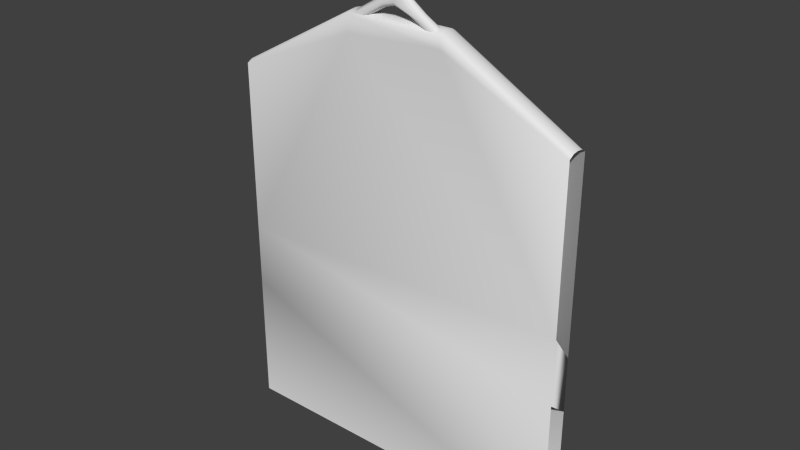 # Source: Vest_Hung.blend  (saved by Blender 2.76.0; exported with 4.5.12 LTS)
import bpy
from mathutils import Matrix  # noqa: F401  (used for matrix-valued properties, if any)

bpy.ops.wm.read_factory_settings(use_empty=True)
scene = bpy.context.scene
scene.name = 'Scene'

# ---- collections
col_collection_1 = bpy.data.collections.new('Collection 1'); scene.collection.children.link(col_collection_1)

# ---- materials (node trees are filled in below, after node groups)
mat_vest = bpy.data.materials.new('Vest')
mat_vest.alpha_threshold = 0.0
mat_vest.use_transparent_shadow = False
mat_vest.roughness = 0.5

# ---- material node trees

# ---- world
world_world = bpy.data.worlds.new('World'); scene.world = world_world
world_world.color = (0.05088, 0.05088, 0.05088)
world_world.use_sun_shadow = False
world_world.sun_shadow_jitter_overblur = 0.0
world_world.cycles.sampling_method = 'MANUAL'
world_world.cycles.sample_map_resolution = 256

# ---- meshes
me_cube = bpy.data.meshes.new('Cube')
me_cube.from_pydata([(-0.2279, -0.005, 0.1872), (-0.2051, -0.005, 0.1804), (-0.2274, -0.007675, 0.1874), (-0.2288, -0.005, 0.1982), (-0.2274, -0.002325, 0.1874), (-0.2047, -0.00231, 0.1808), (-0.2047, -0.00769, 0.1808), (-0.2282, -0.007659, 0.1984), (-0.2282, -0.002341, 0.1984), (0.212, -0.005, 0.1947), (0.1922, -0.005, 0.1915), (0.2126, -0.008129, 0.1944), (0.2114, -0.005, 0.2019), (0.2126, -0.001871, 0.1944), (0.1926, -0.001912, 0.1911), (0.1926, -0.008088, 0.1911), (0.212, -0.00816, 0.2018), (0.212, -0.00184, 0.2018), (-0.07625, 0.002118, 0.2882), (-0.0753, 0.001554, 0.2912), (-0.212, -0.005, 0.1947), (-0.1922, -0.005, 0.1915), (-0.2126, -0.001871, 0.1944), (-0.2114, -0.005, 0.2019), (-0.2126, -0.008129, 0.1944), (-0.1926, -0.008088, 0.1911), (-0.1926, -0.001912, 0.1911), (-0.212, -0.00184, 0.2018), (-0.212, -0.00816, 0.2018), (-0.22, 0.002255, 0.1909), (-0.1986, 0.002223, 0.186), (-0.2231, 0.001544, 0.1894), (-0.2201, 0.002274, 0.2001), (-0.2168, 0.001999, 0.1924), (-0.1961, 0.001941, 0.1882), (-0.2012, 0.001542, 0.1837), (-0.2236, 0.001539, 0.1993), (-0.2166, 0.002039, 0.2008), (-0.22, -0.01226, 0.1909), (-0.1986, -0.01222, 0.186), (-0.2168, -0.012, 0.1924), (-0.2201, -0.01227, 0.2001), (-0.2231, -0.01154, 0.1894), (-0.2012, -0.01154, 0.1837), (-0.1961, -0.01194, 0.1882), (-0.2166, -0.01204, 0.2008), (-0.2236, -0.01154, 0.1993), (0.0786, -0.002224, 0.2935), (0.0786, -0.007776, 0.2935), (0.22, 0.002255, 0.1909), (0.2168, 0.001999, 0.1924), (0.2201, 0.002274, 0.2001), (0.2231, 0.001544, 0.1894), (0.2012, 0.001542, 0.1837), (0.1961, 0.001941, 0.1882), (0.2166, 0.002039, 0.2008), (0.2236, 0.001539, 0.1993), (0.22, -0.01226, 0.1909), (0.2231, -0.01154, 0.1894), (0.2201, -0.01227, 0.2001), (0.2168, -0.012, 0.1924), (0.1961, -0.01194, 0.1882), (0.2012, -0.01154, 0.1837), (0.2236, -0.01154, 0.1993), (0.2166, -0.01204, 0.2008), (0.2279, -0.005, 0.1872), (0.2051, -0.005, 0.1804), (0.2274, -0.002325, 0.1874), (0.2289, -0.005, 0.1982), (0.2274, -0.007675, 0.1874), (0.2047, -0.00769, 0.1808), (0.2047, -0.00231, 0.1808), (0.2283, -0.002341, 0.1984), (0.2283, -0.007659, 0.1984), (0.005411, 0.001444, 0.3427), (0.002411, 0.001034, 0.3429), (0.008382, 0.001034, 0.3419), (0.009758, 0.001194, 0.3359), (-0.002873, 0.001194, 0.3366), (0.005124, 0.0009806, 0.348), (0.009431, 0.0009806, 0.3468), (0.07671, -0.01212, 0.2882), (0.0762, -0.01155, 0.2911), (0.07671, 0.002118, 0.2882), (0.0762, 0.001554, 0.2911), (0.0003898, 0.002146, 0.3254), (0.0001553, 0.001655, 0.323), (-0.01484, 0.002123, 0.3214), (0.01423, 0.001927, 0.3251), (0.01583, 0.001672, 0.3189), (-0.01553, 0.001672, 0.3189), (-0.01254, 0.001927, 0.3252), (-0.07625, -0.01212, 0.2882), (-0.0753, -0.01155, 0.2912), (0.0003898, -0.01215, 0.3254), (-0.01484, -0.01212, 0.3214), (0.0001553, -0.01166, 0.323), (0.01583, -0.01167, 0.3189), (0.01423, -0.01193, 0.3251), (-0.01254, -0.01193, 0.3252), (-0.01553, -0.01167, 0.3189), (1.553e-05, -0.005, 0.3201), (0.01538, -0.005, 0.3161), (3.107e-05, -0.007939, 0.3204), (-0.01535, -0.005, 0.3161), (3.107e-05, -0.002061, 0.3204), (0.01543, -0.002051, 0.3164), (0.01543, -0.007949, 0.3164), (-0.01537, -0.007949, 0.3164), (-0.01537, -0.002051, 0.3164), (0.01002, -0.01141, 0.3614), (0.007311, -0.01098, 0.3612), (0.01241, -0.01098, 0.3565), (0.01228, -0.01098, 0.3666), (-0.002519, -0.005, 0.3425), (-0.01415, -0.005, 0.3326), (-0.00188, -0.007608, 0.3425), (0.001893, -0.005, 0.3489), (-0.00188, -0.002393, 0.3425), (-0.01254, -0.00226, 0.3331), (-0.01254, -0.00774, 0.3331), (0.002252, -0.007563, 0.3488), (0.002252, -0.002437, 0.3488), (0.005411, -0.01144, 0.3427), (0.008382, -0.01103, 0.3419), (0.002411, -0.01103, 0.3429), (-0.002874, -0.01119, 0.3366), (0.009758, -0.01119, 0.3359), (0.009431, -0.01098, 0.3468), (0.005124, -0.01098, 0.348), (0.01334, -0.005, 0.34), (0.02115, -0.005, 0.3309), (0.01267, -0.002393, 0.3402), (0.01266, -0.005, 0.3459), (0.01267, -0.007608, 0.3402), (0.01942, -0.00774, 0.3316), (0.01942, -0.00226, 0.3316), (0.0123, -0.002437, 0.346), (0.0123, -0.007563, 0.346), (0.004802, 0.001408, 0.3761), (0.003199, 0.0009806, 0.3739), (0.006404, 0.0009806, 0.3783), (0.00901, 0.0009806, 0.3751), (0.004947, 0.0009806, 0.3715), (0.001172, 0.0009806, 0.3758), (0.003426, 0.0009806, 0.3808), (0.003246, -0.005, 0.3608), (0.003697, -0.007563, 0.3609), (0.003147, -0.005, 0.364), (0.003697, -0.002437, 0.3609), (0.003491, -0.002437, 0.3572), (0.003491, -0.007563, 0.3572), (0.003581, -0.007563, 0.3641), (0.003581, -0.002437, 0.3641), (0.01002, 0.001408, 0.3614), (0.007311, 0.0009806, 0.3612), (0.01241, 0.0009806, 0.3565), (0.01228, 0.0009806, 0.3666), (0.0168, -0.005, 0.3619), (0.01642, -0.005, 0.3561), (0.01634, -0.002437, 0.3619), (0.01619, -0.005, 0.3677), (0.01634, -0.007563, 0.3619), (0.01597, -0.007563, 0.3562), (0.01597, -0.002437, 0.3562), (0.01575, -0.002437, 0.3676), (0.01575, -0.007563, 0.3676), (-0.003001, -0.01141, 0.3808), (-0.005929, -0.01093, 0.3839), (-0.008482, -0.01121, 0.3806), (-0.005446, -0.01093, 0.3782), (-0.003182, -0.01098, 0.3779), (-0.002819, -0.01098, 0.3836), (-0.009099, -0.01079, 0.3833), (-0.007865, -0.0108, 0.3778), (0.008808, -0.005, 0.3816), (0.01206, -0.005, 0.3778), (0.008541, -0.002437, 0.3812), (0.005117, -0.005, 0.3846), (0.008541, -0.007563, 0.3812), (0.01172, -0.007563, 0.3775), (0.01172, -0.002437, 0.3775), (0.004929, -0.002437, 0.3842), (0.004929, -0.007563, 0.3842), (0.004802, -0.01141, 0.3761), (0.006405, -0.01098, 0.3783), (0.003199, -0.01098, 0.3739), (0.004947, -0.01098, 0.3715), (0.00901, -0.01098, 0.3751), (0.003426, -0.01098, 0.3808), (0.001172, -0.01098, 0.3758), (0.0007956, -0.005, 0.3706), (0.001899, -0.005, 0.3689), (0.001063, -0.007563, 0.371), (-0.0005193, -0.005, 0.372), (0.001063, -0.002437, 0.371), (0.002238, -0.002437, 0.3692), (0.002238, -0.007563, 0.3692), (-0.0003314, -0.007563, 0.3724), (-0.0003314, -0.002437, 0.3724), (-0.01724, -0.005001, 0.3687), (-0.0173, -0.006593, 0.3691), (-0.0173, -0.003408, 0.3691), (-0.005083, -0.005, 0.3739), (-0.003455, -0.005, 0.3736), (-0.005124, -0.007544, 0.3744), (-0.00694, -0.005, 0.3737), (-0.005124, -0.002456, 0.3744), (-0.003424, -0.002437, 0.3741), (-0.003424, -0.007563, 0.3741), (-0.007043, -0.007485, 0.3742), (-0.007043, -0.002515, 0.3742), (-0.003001, 0.001408, 0.3808), (-0.005446, 0.0009346, 0.3782), (-0.008482, 0.001209, 0.3806), (-0.005929, 0.0009338, 0.3839), (-0.002819, 0.0009806, 0.3836), (-0.003182, 0.0009806, 0.3779), (-0.007865, 0.0007965, 0.3778), (-0.009099, 0.0007934, 0.3833), (-0.006292, -0.005, 0.3881), (-0.002546, -0.005, 0.3879), (-0.006251, -0.002457, 0.3877), (-0.01002, -0.005, 0.3874), (-0.006251, -0.007543, 0.3877), (-0.002577, -0.007563, 0.3874), (-0.002577, -0.002437, 0.3874), (-0.009922, -0.002518, 0.3869), (-0.009922, -0.007482, 0.3869), (-0.02418, -0.005001, 0.3689), (-0.02522, -0.005, 0.3707), (-0.02376, -0.003564, 0.3693), (-0.0223, -0.005001, 0.368), (-0.02376, -0.006437, 0.3693), (-0.02471, -0.006368, 0.371), (-0.02471, -0.003633, 0.371), (-0.02202, -0.003627, 0.3684), (-0.02202, -0.006374, 0.3684), (-0.01775, -0.0002771, 0.3748), (-0.0164, -0.0005739, 0.3729), (-0.02044, -0.001155, 0.3724), (-0.01901, -0.0005953, 0.3768), (-0.01582, 4.444e-05, 0.3795), (-0.01902, -0.001373, 0.371), (-0.02152, -0.001391, 0.3741), (-0.02102, -0.005, 0.3795), (-0.01759, -0.005, 0.3829), (-0.02076, -0.003111, 0.3793), (-0.02364, -0.005, 0.3762), (-0.02076, -0.00689, 0.3793), (-0.01739, -0.007158, 0.3825), (-0.01739, -0.002843, 0.3825), (-0.02323, -0.003427, 0.3761), (-0.02323, -0.006574, 0.3761), (-0.01775, -0.009724, 0.3748), (-0.01901, -0.009405, 0.3768), (-0.02044, -0.008846, 0.3724), (-0.0164, -0.009427, 0.3729), (-0.01582, -0.01004, 0.3795), (-0.02152, -0.00861, 0.3741), (-0.01902, -0.008628, 0.371), (-0.1497, -0.00805, 0.1901), (-0.1497, -0.00195, 0.1901), (-0.1581, -0.002297, 0.177), (-0.1584, -0.005, 0.1765), (-0.1581, -0.007703, 0.177), (0.1497, -0.00195, 0.1901), (0.1497, -0.00805, 0.1901), (0.1581, -0.007703, 0.177), (0.1584, -0.005, 0.1765), (0.1581, -0.002297, 0.177), (-0.2048, -0.01152, 0.2149), (-0.1934, -0.008168, 0.2149), (-0.1928, -0.005, 0.2149), (-0.1934, -0.001833, 0.2149), (-0.2048, 0.001523, 0.2149), (-0.2093, -0.002353, 0.2149), (-0.2099, -0.005, 0.2149), (-0.2093, -0.007647, 0.2149), (-0.2034, -0.009998, 0.1819), (-0.2258, -0.009979, 0.1882), (-0.2265, -0.009959, 0.1987), (-0.2265, -4.123e-05, 0.1987), (-0.2258, -2.073e-05, 0.1882), (-0.2034, -1.799e-06, 0.1819), (-0.1939, 0.0005956, 0.19), (-0.2141, 0.0006612, 0.1937), (-0.2137, 0.0007097, 0.2014), (-0.2137, -0.01071, 0.2014), (-0.2141, -0.01066, 0.1937), (-0.1939, -0.0106, 0.19), (0.198, 0.002044, 0.2149), (0.2049, 0.001523, 0.2149), (0.1934, -0.001833, 0.2149), (0.1928, -0.005, 0.2149), (0.1934, -0.008168, 0.2149), (0.198, -0.01204, 0.2149), (0.2049, -0.01152, 0.2149), (0.2095, -0.007647, 0.2149), (0.2101, -0.005, 0.2149), (0.2095, -0.002353, 0.2149), (0.1939, -0.0106, 0.19), (0.2141, -0.01066, 0.1937), (0.2137, -0.01071, 0.2014), (0.2137, 0.0007097, 0.2014), (0.2141, 0.0006612, 0.1937), (0.1939, 0.0005956, 0.19), (0.2265, -4.123e-05, 0.1987), (0.2258, -2.073e-05, 0.1882), (0.2034, -1.799e-06, 0.1819), (0.2034, -0.009998, 0.1819), (0.2258, -0.009979, 0.1882), (0.2265, -0.009959, 0.1987), (0.03844, 0.002099, 0.3091), (0.03636, 0.001697, 0.3131), (0.03844, -0.0121, 0.3091), (0.03636, -0.0117, 0.3131), (0.03919, -0.007838, 0.317), (0.04165, -0.005, 0.3161), (0.03919, -0.002162, 0.317), (0.07623, 0.0001083, 0.2934), (0.07623, -0.01011, 0.2934), (-0.03499, -0.0117, 0.3133), (-0.03499, 0.001697, 0.3133), (-0.03559, -0.002162, 0.3177), (-0.03559, -0.007838, 0.3177), (-0.07486, 0.0001083, 0.2936), (-0.07486, -0.01011, 0.2936), (0.01558, 0.0003541, 0.3173), (7.766e-05, 0.000337, 0.3214), (-0.01543, 0.0003541, 0.3173), (0.01558, -0.01035, 0.3173), (7.766e-05, -0.01034, 0.3214), (-0.01543, -0.01035, 0.3173), (0.01463, -0.007563, 0.3508), (0.01504, -0.005, 0.3507), (0.01463, -0.002437, 0.3508), (0.01131, 0.0009806, 0.3514), (0.01131, -0.01098, 0.3514), (-0.008504, -2.63e-05, 0.3345), (-0.0001686, -0.0002323, 0.3427), (0.003329, -0.000301, 0.3485), (0.01123, -0.000301, 0.3463), (0.01093, -0.0002323, 0.3409), (0.01528, -2.63e-05, 0.3333), (-0.008504, -0.009974, 0.3345), (-0.0001687, -0.009768, 0.3427), (0.003329, -0.009699, 0.3485), (0.01528, -0.009974, 0.3333), (0.01093, -0.009768, 0.3409), (0.01123, -0.009699, 0.3463), (0.01421, -0.007563, 0.3729), (0.0146, -0.005, 0.3731), (0.01421, -0.002437, 0.3729), (0.003107, -0.002437, 0.3669), (0.00271, -0.005, 0.3667), (0.003107, -0.007563, 0.3669), (0.01104, 0.0009806, 0.3712), (0.008658, 0.001408, 0.3699), (0.006279, 0.0009806, 0.3686), (0.01104, -0.01098, 0.3712), (0.008658, -0.01141, 0.3699), (0.006279, -0.01098, 0.3686), (0.01464, -0.009699, 0.3563), (0.01499, -0.009699, 0.3618), (0.01445, -0.009699, 0.3672), (0.004886, -0.009699, 0.3645), (0.005052, -0.009699, 0.361), (0.004828, -0.009699, 0.3571), (0.004886, -0.000301, 0.3645), (0.005052, -0.000301, 0.361), (0.004828, -0.000301, 0.3571), (0.01445, -0.000301, 0.3672), (0.01499, -0.000301, 0.3618), (0.01464, -0.000301, 0.3563), (0.001138, -0.007563, 0.3863), (0.001245, -0.005, 0.3867), (0.001138, -0.002437, 0.3863), (-0.001856, -0.002437, 0.3734), (-0.001963, -0.005, 0.373), (-0.001856, -0.007563, 0.3734), (0.0002825, 0.0009806, 0.3826), (-0.001001, 0.0009806, 0.3771), (0.0002826, -0.01098, 0.3826), (-0.001001, -0.01098, 0.3771), (0.003254, -0.000301, 0.37), (0.001864, -0.000301, 0.3721), (0.0002322, -0.000301, 0.3737), (0.004365, -0.000301, 0.3829), (0.00774, -0.000301, 0.3801), (0.0107, -0.000301, 0.3766), (0.004366, -0.009699, 0.3829), (0.00774, -0.009699, 0.3801), (0.0107, -0.009699, 0.3766), (0.0002323, -0.009699, 0.3737), (0.001864, -0.009699, 0.3721), (0.003254, -0.009699, 0.37), (-0.01362, -0.00736, 0.3852), (-0.01378, -0.005, 0.3856), (-0.01362, -0.00264, 0.3852), (-0.009269, -0.002632, 0.3734), (-0.009114, -0.005, 0.373), (-0.009269, -0.007369, 0.3734), (-0.01238, 0.0005125, 0.3818), (-0.01145, 0.0009106, 0.3793), (-0.01238, -0.01051, 0.3818), (-0.01145, -0.01091, 0.3793), (-0.002668, -0.009699, 0.386), (-0.00613, -0.009662, 0.3862), (-0.009613, -0.009551, 0.3856), (-0.007351, -0.009556, 0.3756), (-0.005244, -0.009663, 0.3758), (-0.003334, -0.009699, 0.3755), (-0.007351, -0.0004445, 0.3756), (-0.005245, -0.0003369, 0.3758), (-0.003334, -0.000301, 0.3755), (-0.009613, -0.0004493, 0.3856), (-0.006131, -0.0003381, 0.3862), (-0.002668, -0.000301, 0.386), (-0.02462, -0.006352, 0.3733), (-0.02514, -0.005, 0.3731), (-0.02462, -0.003649, 0.3733), (-0.01978, -0.003637, 0.3683), (-0.01989, -0.005001, 0.3679), (-0.01978, -0.006364, 0.3683), (-0.02341, -0.002388, 0.3721), (-0.02251, -0.002243, 0.3705), (-0.021, -0.002377, 0.3695), (-0.02341, -0.007612, 0.3721), (-0.02251, -0.007758, 0.3705), (-0.021, -0.007624, 0.3695), (-0.01779, -0.007897, 0.3699), (-0.01779, -0.002103, 0.3699), (-0.0224, -0.002131, 0.3756), (-0.02005, -0.001537, 0.3784), (-0.0168, -0.001042, 0.3814), (-0.0224, -0.00787, 0.3756), (-0.02005, -0.008464, 0.3784), (-0.0168, -0.008958, 0.3814), (-0.1572, -0.01001, 0.1784), (-0.1506, -0.01053, 0.1887), (-0.1572, 1.333e-05, 0.1784), (-0.1506, 0.0005338, 0.1887), (0.1572, -0.01001, 0.1784), (0.1506, -0.01053, 0.1887), (0.1572, 1.333e-05, 0.1784), (0.1506, 0.0005338, 0.1887), (-0.2076, -0.009939, 0.2149), (-0.1951, -0.01072, 0.2149), (-0.1951, 0.0007202, 0.2149), (-0.2076, -6.105e-05, 0.2149), (0.1951, 0.0007202, 0.2149), (0.2078, -6.105e-05, 0.2149), (0.1951, -0.01072, 0.2149), (0.2078, -0.009939, 0.2149), (0.02995, 0.0005023, 0.3203), (0.02995, -0.0105, 0.3203), (-0.02702, -0.0105, 0.3208), (-0.02702, 0.0005023, 0.3208), (0.01338, -0.000301, 0.351), (0.01338, -0.009699, 0.351), (0.01302, -0.000301, 0.3723), (0.01302, -0.009699, 0.3723), (0.004296, -0.009699, 0.3675), (0.004296, -0.000301, 0.3675), (0.0008172, -0.000301, 0.3849), (0.0008173, -0.009699, 0.3849), (-0.001536, -0.009699, 0.3748), (-0.001536, -0.000301, 0.3748), (-0.01316, -0.0006716, 0.384), (-0.01316, -0.009329, 0.384), (-0.009736, -0.009341, 0.3747), (-0.009736, -0.0006597, 0.3747), (-0.02358, -0.002691, 0.3736), (-0.02358, -0.007309, 0.3736), (-0.01955, -0.007328, 0.3692), (-0.01955, -0.002673, 0.3692)], [], [(0, 4, 5, 1), (1, 5, 263, 264), (4, 283, 284, 5), (5, 284, 441, 263), (0, 1, 6, 2), (2, 6, 279, 280), (90, 330, 449, 287, 37), (6, 265, 439, 279), (0, 2, 7, 3), (3, 7, 278, 277), (2, 280, 281, 7), (7, 281, 447, 278), (0, 3, 8, 4), (4, 8, 282, 283), (3, 277, 276, 8), (8, 276, 450, 282), (9, 13, 14, 10), (266, 262, 26, 21, 10, 14), (13, 305, 306, 14), (14, 306, 446, 266), (9, 10, 15, 11), (11, 15, 301, 302), (10, 21, 25, 261, 267, 15), (15, 267, 444, 301), (9, 11, 16, 12), (12, 16, 295, 294), (11, 302, 303, 16), (16, 303, 453, 295), (9, 12, 17, 13), (13, 17, 304, 305), (12, 294, 293, 17), (17, 293, 451, 304), (265, 268, 443, 439), (445, 270, 263, 441), (107, 295, 453, 331), (442, 262, 266, 446), (267, 261, 440, 444), (271, 46, 41, 92, 93), (95, 99, 322, 93, 92), (327, 447, 271, 93), (19, 326, 458, 323), (168, 173, 169, 167, 172), (20, 24, 25, 21), (24, 289, 290, 25), (25, 290, 440, 261), (20, 21, 26, 22), (22, 26, 285, 286), (26, 262, 442, 285), (20, 22, 27, 23), (23, 27, 274, 273), (22, 286, 287, 27), (27, 287, 449, 274), (20, 23, 28, 24), (24, 28, 288, 289), (23, 273, 272, 28), (28, 272, 448, 288), (61, 44, 40, 38, 39, 57, 60), (33, 286, 285, 34), (442, 446, 306, 54, 34, 285), (146, 117, 121, 151, 147), (31, 35, 284, 283), (445, 441, 284, 35, 53, 309), (29, 31, 36, 32), (31, 283, 282, 36), (36, 282, 450, 275), (29, 32, 37, 33), (33, 37, 287, 286), (100, 45, 288, 448, 333), (53, 35, 31, 29, 30, 49, 52), (42, 280, 279, 43), (40, 44, 290, 289), (444, 440, 290, 44, 61, 301), (38, 40, 45, 41), (40, 289, 288, 45), (38, 41, 46, 42), (42, 46, 281, 280), (46, 271, 447, 281), (111, 129, 125, 123, 110), (299, 318, 317, 48, 298), (298, 48, 321, 454), (47, 320, 455, 319), (48, 317, 456, 321), (276, 324, 458, 326, 450), (52, 308, 309, 53), (50, 54, 306, 305), (364, 365, 113, 112, 363), (49, 50, 55, 51), (50, 305, 304, 55), (55, 304, 451, 291), (49, 51, 56, 52), (52, 56, 307, 308), (56, 292, 452, 307), (139, 358, 154, 155, 359, 143, 140), (60, 302, 301, 61), (58, 62, 310, 311), (439, 443, 310, 62, 43, 279), (57, 58, 63, 59), (112, 113, 360, 361, 110, 123, 124, 128, 338), (58, 311, 312, 63), (63, 312, 454, 297), (57, 59, 64, 60), (60, 64, 303, 302), (64, 296, 453, 303), (65, 69, 70, 66), (66, 70, 268, 269), (69, 311, 310, 70), (70, 310, 443, 268), (65, 66, 71, 67), (67, 71, 309, 308), (264, 269, 268, 265, 6, 1), (71, 270, 445, 309), (65, 67, 72, 68), (68, 72, 300, 299), (67, 308, 307, 72), (72, 307, 452, 300), (65, 68, 73, 69), (69, 73, 312, 311), (68, 299, 298, 73), (73, 298, 454, 312), (292, 56, 51, 83, 84), (76, 343, 344, 77), (127, 98, 316, 456, 348), (126, 99, 123, 125), (75, 78, 339, 340), (126, 345, 457, 322, 99), (274, 109, 104, 273), (75, 340, 341, 79), (452, 292, 84, 320), (85, 313, 83, 51, 55, 291, 89, 86), (76, 80, 342, 343), (80, 337, 459, 342), (295, 107, 102, 294), (109, 274, 449, 330), (106, 328, 451, 293), (111, 362, 463, 366, 367), (81, 82, 316, 315), (327, 457, 325, 278, 447), (82, 321, 456, 316), (254, 406, 405, 258, 255), (139, 212, 216, 381, 145, 141, 142, 357, 358), (328, 89, 291, 451), (59, 63, 297, 82, 81), (297, 454, 321, 82), (83, 313, 314, 84), (84, 314, 455, 320), (294, 102, 106, 293), (432, 472, 400, 202), (86, 89, 328, 329), (86, 329, 330, 90), (296, 97, 331, 453), (90, 37, 32, 18, 87, 85, 86), (32, 36, 275, 19, 18), (368, 347, 129, 111, 367), (93, 322, 457, 327), (88, 77, 344, 455, 314), (367, 366, 152, 147, 151, 368), (471, 410, 174, 257, 260, 431), (273, 104, 108, 272), (108, 333, 448, 272), (300, 47, 319, 318, 299), (96, 332, 331, 97), (96, 100, 333, 332), (101, 105, 106, 102), (105, 329, 328, 106), (101, 102, 107, 103), (103, 107, 331, 332), (101, 103, 108, 104), (103, 332, 333, 108), (101, 104, 109, 105), (105, 109, 330, 329), (97, 296, 64, 59, 81, 315, 94, 96), (156, 157, 372, 373, 374), (112, 338, 460, 363), (113, 365, 462, 360), (151, 121, 347, 368), (369, 464, 359, 155, 370), (114, 118, 119, 115), (278, 325, 120, 115, 277), (118, 340, 339, 119), (119, 339, 458, 324), (114, 115, 120, 116), (116, 120, 345, 346), (189, 383, 172, 167, 184, 361, 360, 188, 185), (120, 325, 457, 345), (114, 116, 121, 117), (116, 346, 347, 121), (150, 371, 341, 122), (114, 117, 122, 118), (118, 122, 341, 340), (275, 450, 326, 19), (125, 346, 345, 126), (74, 76, 77, 88, 314, 313, 85, 87, 91), (124, 127, 348, 349), (154, 358, 357, 157, 156, 337, 80, 76, 74), (124, 349, 350, 128), (128, 350, 460, 338), (154, 74, 75, 79, 155), (125, 129, 347, 346), (155, 79, 341, 371, 370), (130, 134, 135, 131), (131, 135, 317, 318), (134, 349, 348, 135), (135, 348, 456, 317), (130, 131, 136, 132), (132, 136, 344, 343), (131, 318, 319, 136), (136, 319, 455, 344), (130, 132, 137, 133), (133, 137, 336, 335), (132, 343, 342, 137), (137, 342, 459, 336), (130, 133, 138, 134), (134, 138, 350, 349), (133, 335, 334, 138), (138, 334, 460, 350), (141, 389, 390, 142), (142, 390, 461, 357), (140, 143, 385, 386), (143, 359, 464, 385), (140, 386, 387, 144), (144, 387, 468, 382), (141, 145, 388, 389), (145, 381, 465, 388), (263, 270, 71, 66, 269, 264), (43, 62, 58, 57, 39, 38, 42), (150, 122, 117, 146, 149), (149, 153, 369, 370, 371, 150), (146, 147, 152, 148), (148, 152, 356, 355), (152, 366, 463, 356), (146, 148, 153, 149), (148, 355, 354, 153), (153, 354, 464, 369), (95, 92, 41, 45, 100, 96, 94), (87, 18, 19, 323, 91), (156, 374, 459, 337), (202, 400, 401, 200), (34, 54, 50, 49, 30, 29, 33), (91, 323, 458, 339, 78), (157, 357, 461, 372), (158, 162, 163, 159), (159, 163, 334, 335), (162, 364, 363, 163), (163, 363, 460, 334), (158, 159, 164, 160), (160, 164, 374, 373), (159, 335, 336, 164), (164, 336, 459, 374), (158, 160, 165, 161), (161, 165, 353, 352), (160, 373, 372, 165), (165, 372, 461, 353), (158, 161, 166, 162), (162, 166, 365, 364), (161, 352, 351, 166), (166, 351, 462, 365), (170, 411, 412, 171), (171, 412, 467, 384), (212, 214, 219, 215, 216), (168, 172, 407, 408), (172, 383, 466, 407), (169, 173, 405, 406), (168, 408, 409, 173), (173, 409, 470, 405), (170, 174, 410, 411), (74, 91, 78, 75), (175, 179, 180, 176), (176, 180, 351, 352), (179, 392, 393, 180), (180, 393, 462, 351), (175, 176, 181, 177), (177, 181, 390, 389), (176, 352, 353, 181), (181, 353, 461, 390), (175, 177, 182, 178), (178, 182, 377, 376), (177, 389, 388, 182), (182, 388, 465, 377), (175, 178, 183, 179), (179, 183, 391, 392), (178, 376, 375, 183), (183, 375, 466, 391), (186, 395, 396, 187), (187, 396, 463, 362), (123, 99, 95, 94, 315, 316, 98, 127, 124), (185, 188, 393, 392), (188, 360, 462, 393), (187, 362, 111, 110, 361, 184, 186), (185, 392, 391, 189), (189, 391, 466, 383), (167, 169, 406, 254, 257, 174, 170, 171, 384, 190, 186, 184), (186, 190, 394, 395), (190, 384, 467, 394), (191, 195, 196, 192), (192, 196, 354, 355), (195, 386, 385, 196), (196, 385, 464, 354), (191, 192, 197, 193), (193, 197, 396, 395), (192, 355, 356, 197), (197, 356, 463, 396), (191, 193, 198, 194), (194, 198, 380, 379), (193, 395, 394, 198), (198, 394, 467, 380), (191, 194, 199, 195), (195, 199, 387, 386), (194, 379, 378, 199), (199, 378, 468, 387), (200, 201, 424, 423), (213, 218, 239, 238, 404, 214, 212, 139, 140, 144, 382, 217), (201, 431, 475, 424), (200, 401, 402, 201), (201, 402, 471, 431), (200, 423, 422, 202), (202, 422, 476, 432), (203, 207, 208, 204), (204, 208, 378, 379), (207, 414, 415, 208), (208, 415, 468, 378), (203, 204, 209, 205), (205, 209, 412, 411), (204, 379, 380, 209), (209, 380, 467, 412), (203, 205, 210, 206), (206, 210, 402, 401), (205, 411, 410, 210), (210, 410, 471, 402), (203, 206, 211, 207), (207, 211, 413, 414), (206, 401, 400, 211), (211, 400, 472, 413), (277, 115, 119, 324, 276), (215, 417, 418, 216), (216, 418, 465, 381), (213, 217, 415, 414), (217, 382, 468, 415), (213, 414, 413, 218), (215, 219, 416, 417), (214, 404, 403, 219), (219, 403, 469, 416), (220, 224, 225, 221), (221, 225, 375, 376), (224, 408, 407, 225), (225, 407, 466, 375), (220, 221, 226, 222), (222, 226, 418, 417), (221, 376, 377, 226), (226, 377, 465, 418), (220, 222, 227, 223), (223, 227, 399, 398), (222, 417, 416, 227), (227, 416, 469, 399), (220, 223, 228, 224), (224, 228, 409, 408), (223, 398, 397, 228), (228, 397, 470, 409), (229, 233, 234, 230), (230, 234, 419, 420), (233, 429, 428, 234), (234, 428, 474, 419), (229, 230, 235, 231), (231, 235, 425, 426), (230, 420, 421, 235), (235, 421, 473, 425), (229, 231, 236, 232), (232, 236, 422, 423), (231, 426, 427, 236), (236, 427, 476, 422), (229, 232, 237, 233), (233, 237, 430, 429), (232, 423, 424, 237), (237, 424, 475, 430), (452, 320, 47, 300), (241, 434, 435, 242), (242, 435, 469, 403), (238, 239, 243, 240), (240, 243, 427, 426), (243, 432, 476, 427), (238, 240, 244, 241), (241, 244, 433, 434), (240, 426, 425, 244), (244, 425, 473, 433), (245, 249, 250, 246), (246, 250, 397, 398), (249, 437, 438, 250), (250, 438, 470, 397), (245, 246, 251, 247), (247, 251, 435, 434), (246, 398, 399, 251), (251, 399, 469, 435), (245, 247, 252, 248), (248, 252, 421, 420), (247, 434, 433, 252), (252, 433, 473, 421), (245, 248, 253, 249), (249, 253, 436, 437), (248, 420, 419, 253), (253, 419, 474, 436), (242, 403, 404, 238, 241), (255, 258, 438, 437), (258, 405, 470, 438), (254, 255, 259, 256), (256, 259, 428, 429), (255, 437, 436, 259), (259, 436, 474, 428), (254, 256, 260, 257), (239, 218, 413, 472, 432, 243), (256, 429, 430, 260), (260, 430, 475, 431)])
me_cube.polygons.foreach_set('use_smooth', [True] * 410)
me_cube.use_remesh_preserve_volume = False
me_cube.use_remesh_preserve_attributes = False
me_cube.use_mirror_vertex_groups = False
me_cube.update()
me_plane = bpy.data.meshes.new('Plane')
me_plane.from_pydata([(-0.24, -0.3, 0.015), (0.24, -0.3, 0.015), (-0.24, 0.2037, 0.015), (0.24, 0.2037, 0.015), (-0.24, 0.2037, -0.015), (0.24, 0.2037, -0.015), (-0.24, -0.3, -0.015), (0.24, -0.3, -0.015), (-0.24, 0.208, -0.0075), (-0.24, 0.2089, 7.165e-08), (-0.24, 0.208, 0.0075), (0.24, 0.208, 0.0075), (0.24, 0.2089, 7.165e-08), (0.24, 0.208, -0.0075), (0.24, -0.1073, 0.015), (0.24, -0.016, 0.015), (-0.24, -0.02957, 0.015), (-0.24, -0.1178, 0.015), (-0.24, -0.131, -0.015), (-0.24, -0.05213, -0.015), (0.24, -0.05602, -0.015), (0.24, -0.1318, -0.015), (0.06799, 0.3051, 5.597e-08), (-0.0665, 0.3051, 5.597e-08), (0.06804, 0.3043, -0.0075), (-0.0665, 0.3043, -0.0075), (0.06828, 0.3, -0.015), (-0.0665, 0.3, -0.015), (0.06804, 0.3043, 0.0075), (-0.0665, 0.3043, 0.0075), (0.06828, 0.3, 0.015), (-0.0665, 0.3, 0.015), (-0.0665, 0.2775, 0.015), (0.06909, 0.2857, 0.015), (-0.0665, 0.2775, -0.015), (0.06909, 0.2857, -0.015)], [], [(15, 33, 32), (24, 26, 27), (27, 26, 35), (29, 23, 9), (31, 29, 10), (22, 24, 25), (1, 14, 17), (14, 15, 16), (21, 7, 6), (20, 21, 18), (14, 21, 20), (19, 18, 17), (30, 3, 11), (31, 32, 33), (31, 30, 28), (8, 25, 27), (13, 5, 26), (23, 25, 8), (12, 13, 24), (28, 11, 12), (35, 20, 34), (29, 28, 22), (2, 16, 32), (15, 3, 33), (32, 31, 2), (3, 30, 33), (32, 16, 15), (25, 24, 27), (34, 27, 35), (10, 29, 9), (2, 31, 10), (23, 22, 25), (0, 1, 17), (17, 14, 16), (18, 21, 6), (19, 20, 18), (15, 14, 20), (16, 19, 17), (28, 30, 11), (30, 31, 33), (29, 31, 28), (4, 8, 27), (24, 13, 26), (9, 23, 8), (22, 12, 24), (22, 28, 12), (19, 4, 34), (35, 26, 5), (4, 27, 34), (35, 5, 20), (19, 34, 20), (23, 29, 22)])
me_plane.polygons.foreach_set('use_smooth', [True] * 52)
_uv = me_plane.uv_layers.new(name='UVMap')
_uv.uv.foreach_set('vector', [0.05746, 0.7596, 0.1953, 0.523, 0.3046, 0.5294, 0.1998, 0.4941, 0.2015, 0.4882, 0.2992, 0.4882, 0.2992, 0.4882, 0.2015, 0.4882, 0.2009, 0.477, 0.3046, 0.5059, 0.3028, 0.5, 0.4379, 0.5, 0.3059, 0.5118, 0.3046, 0.5059, 0.4445, 0.5059, 0.198, 0.5, 0.1998, 0.4941, 0.3009, 0.4941, 0.05746, 0.9824, 0.05746, 0.8313, 0.4445, 0.8395, 0.05746, 0.8313, 0.05746, 0.7596, 0.4445, 0.7703, 0.07705, 0.1495, 0.07705, 0.01757, 0.4249, 0.01757, 0.07705, 0.209, 0.07705, 0.1495, 0.4249, 0.1501, 0.2617, 0.1749, 0.2956, 0.1692, 0.2956, 0.187, 0.2278, 0.1911, 0.2278, 0.1726, 0.2617, 0.1757, 0.1946, 0.5118, 0.05274, 0.5118, 0.05745, 0.5059, 0.3046, 0.5118, 0.3046, 0.5294, 0.1953, 0.523, 0.3059, 0.5118, 0.1946, 0.5118, 0.1961, 0.5059, 0.4313, 0.4941, 0.3009, 0.4941, 0.2992, 0.4882, 0.07065, 0.4941, 0.07705, 0.4882, 0.2015, 0.4882, 0.3028, 0.5, 0.3009, 0.4941, 0.4313, 0.4941, 0.06407, 0.5, 0.07065, 0.4941, 0.1998, 0.4941, 0.1961, 0.5059, 0.05745, 0.5059, 0.06407, 0.5, 0.2009, 0.477, 0.07705, 0.209, 0.2992, 0.4706, 0.3046, 0.5059, 0.1961, 0.5059, 0.198, 0.5, 0.4445, 0.5118, 0.4445, 0.7703, 0.3046, 0.5294, 0.05746, 0.7596, 0.05746, 0.5118, 0.1953, 0.523, 0.3046, 0.5294, 0.3046, 0.5118, 0.4445, 0.5118, 0.05746, 0.5118, 0.1959, 0.5118, 0.1953, 0.523, 0.3046, 0.5294, 0.4445, 0.7703, 0.05746, 0.7596, 0.3009, 0.4941, 0.1998, 0.4941, 0.2992, 0.4882, 0.2992, 0.4706, 0.2992, 0.4882, 0.2009, 0.477, 0.4445, 0.5059, 0.3046, 0.5059, 0.4379, 0.5, 0.4492, 0.5118, 0.3059, 0.5118, 0.4445, 0.5059, 0.3028, 0.5, 0.198, 0.5, 0.3009, 0.4941, 0.4445, 0.9824, 0.05746, 0.9824, 0.4445, 0.8395, 0.4445, 0.8395, 0.05746, 0.8313, 0.4445, 0.7703, 0.4249, 0.1501, 0.07705, 0.1495, 0.4249, 0.01757, 0.4249, 0.212, 0.07705, 0.209, 0.4249, 0.1501, 0.2617, 0.1963, 0.2617, 0.1749, 0.2956, 0.187, 0.2617, 0.1964, 0.2278, 0.1911, 0.2617, 0.1757, 0.1961, 0.5059, 0.1946, 0.5118, 0.05745, 0.5059, 0.1959, 0.5118, 0.3046, 0.5118, 0.1953, 0.523, 0.3046, 0.5059, 0.3059, 0.5118, 0.1961, 0.5059, 0.4249, 0.4882, 0.4313, 0.4941, 0.2992, 0.4882, 0.1998, 0.4941, 0.07065, 0.4941, 0.2015, 0.4882, 0.4379, 0.5, 0.3028, 0.5, 0.4313, 0.4941, 0.198, 0.5, 0.06407, 0.5, 0.1998, 0.4941, 0.198, 0.5, 0.1961, 0.5059, 0.06407, 0.5, 0.4249, 0.212, 0.4249, 0.4882, 0.2992, 0.4706, 0.2009, 0.477, 0.2015, 0.4882, 0.07705, 0.4882, 0.4249, 0.4882, 0.2992, 0.4882, 0.2992, 0.4706, 0.2009, 0.477, 0.07705, 0.4882, 0.07705, 0.209, 0.4249, 0.212, 0.2992, 0.4706, 0.07705, 0.209, 0.3028, 0.5, 0.3046, 0.5059, 0.198, 0.5])
me_plane.materials.append(mat_vest)
me_plane.use_remesh_preserve_volume = False
me_plane.use_remesh_preserve_attributes = False
me_plane.use_mirror_vertex_groups = False
me_plane.update()

# ---- objects
ob_cube = bpy.data.objects.new('Cube', me_cube)
ob_plane = bpy.data.objects.new('Plane', me_plane)

# ---- transforms, parenting, visibility, modifiers, constraints
ob_cube.location = (0.0, 0.0, 0.0)
ob_cube.lineart.crease_threshold = 0.0
ob_plane.location = (0.0, 0.0, 0.0)
ob_plane.rotation_euler = (1.571, -0.0, -0.0)
ob_plane.lineart.crease_threshold = 0.0

# ---- collection membership
col_collection_1.objects.link(ob_cube)
col_collection_1.objects.link(ob_plane)

# ---- scene / render settings (as saved in the file)
scene.frame_start = 1; scene.frame_end = 250; scene.frame_set(1)
scene.render.engine = 'BLENDER_EEVEE_NEXT'
scene.render.resolution_percentage = 50
scene.render.dither_intensity = 0.0
scene.cycles.use_denoising = False
scene.cycles.samples = 10
scene.cycles.sampling_pattern = 'TABULATED_SOBOL'
scene.cycles.light_sampling_threshold = 0.0
scene.cycles.use_adaptive_sampling = False
scene.cycles.use_light_tree = False
scene.cycles.blur_glossy = 0.0
scene.cycles.pixel_filter_type = 'GAUSSIAN'
scene.cycles.sample_clamp_indirect = 0.0
scene.view_settings.view_transform = 'Standard'
bpy.context.view_layer.update()

# ---- added for rendering (the .blend has no active camera and no usable light): camera, sun
cam_auto = bpy.data.cameras.new('AutoCamera')
cam_auto.lens = 50.0
cam_auto.sensor_width = 36.0
cam_auto.clip_end = 1000.0
ob_auto_camera = bpy.data.objects.new('AutoCamera', cam_auto)
scene.collection.objects.link(ob_auto_camera)
ob_auto_camera.location = (0.776763, -0.932116, 0.665477)
ob_auto_camera.rotation_euler = (1.09748, -7.21219e-08, 0.694738)
scene.camera = ob_auto_camera
light_auto_sun = bpy.data.lights.new('AutoSun', 'SUN')
light_auto_sun.energy = 3.0
light_auto_sun.angle = 0.0523599
ob_auto_sun = bpy.data.objects.new('AutoSun', light_auto_sun)
scene.collection.objects.link(ob_auto_sun)
ob_auto_sun.rotation_euler = (0.872665, 0.174533, 0.523599)
bpy.context.view_layer.update()
